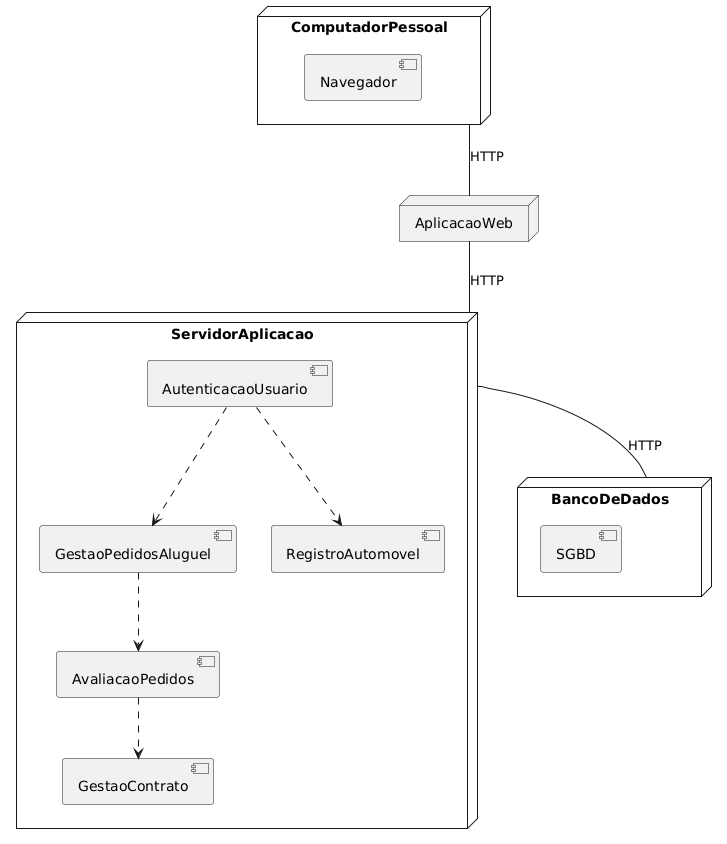

The diagram above was rendered by PlantUML. Its source (embedded in the PNG):
@startuml
node ComputadorPessoal { 
[Navegador]
}

node AplicacaoWeb {
}

ComputadorPessoal  -- AplicacaoWeb : HTTP
AplicacaoWeb -- ServidorAplicacao : HTTP

node ServidorAplicacao {
[AutenticacaoUsuario]
[GestaoPedidosAluguel]
[RegistroAutomovel]
[AvaliacaoPedidos]
[GestaoContrato]
}

[AutenticacaoUsuario] ..> [GestaoPedidosAluguel]
[AutenticacaoUsuario] ..> [RegistroAutomovel]
[GestaoPedidosAluguel] ..> [AvaliacaoPedidos]
[AvaliacaoPedidos] ..> [GestaoContrato]

node BancoDeDados {
[SGBD]
}

ServidorAplicacao -- BancoDeDados : HTTP
@enduml